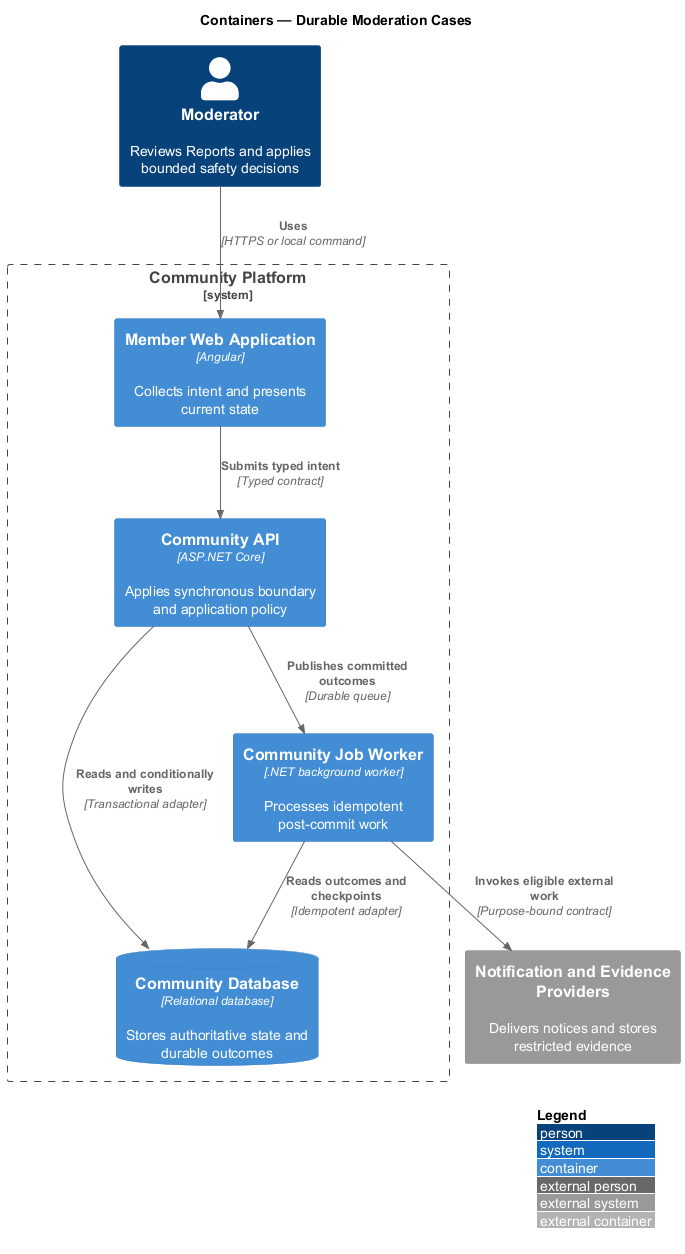

The diagram above was rendered by PlantUML. Its source (embedded in the PNG):
@startuml
!include <C4/C4_Container>
LAYOUT_WITH_LEGEND()
title Containers — Durable Moderation Cases

Person(actor, "Moderator", "Reviews Reports and applies bounded safety decisions")
System_Ext(external, "Notification and Evidence Providers", "Delivers notices and stores restricted evidence")
System_Boundary(system, "Community Platform") {
  Container(frontend, "Member Web Application", "Angular", "Collects intent and presents current state")
  Container(backend, "Community API", "ASP.NET Core", "Applies synchronous boundary and application policy")
  Container(worker, "Community Job Worker", ".NET background worker", "Processes idempotent post-commit work")
  ContainerDb(store, "Community Database", "Relational database", "Stores authoritative state and durable outcomes")
}

Rel(actor, frontend, "Uses", "HTTPS or local command")
Rel(frontend, backend, "Submits typed intent", "Typed contract")
Rel(backend, store, "Reads and conditionally writes", "Transactional adapter")
Rel(backend, worker, "Publishes committed outcomes", "Durable queue")
Rel(worker, store, "Reads outcomes and checkpoints", "Idempotent adapter")
Rel(worker, external, "Invokes eligible external work", "Purpose-bound contract")
@enduml